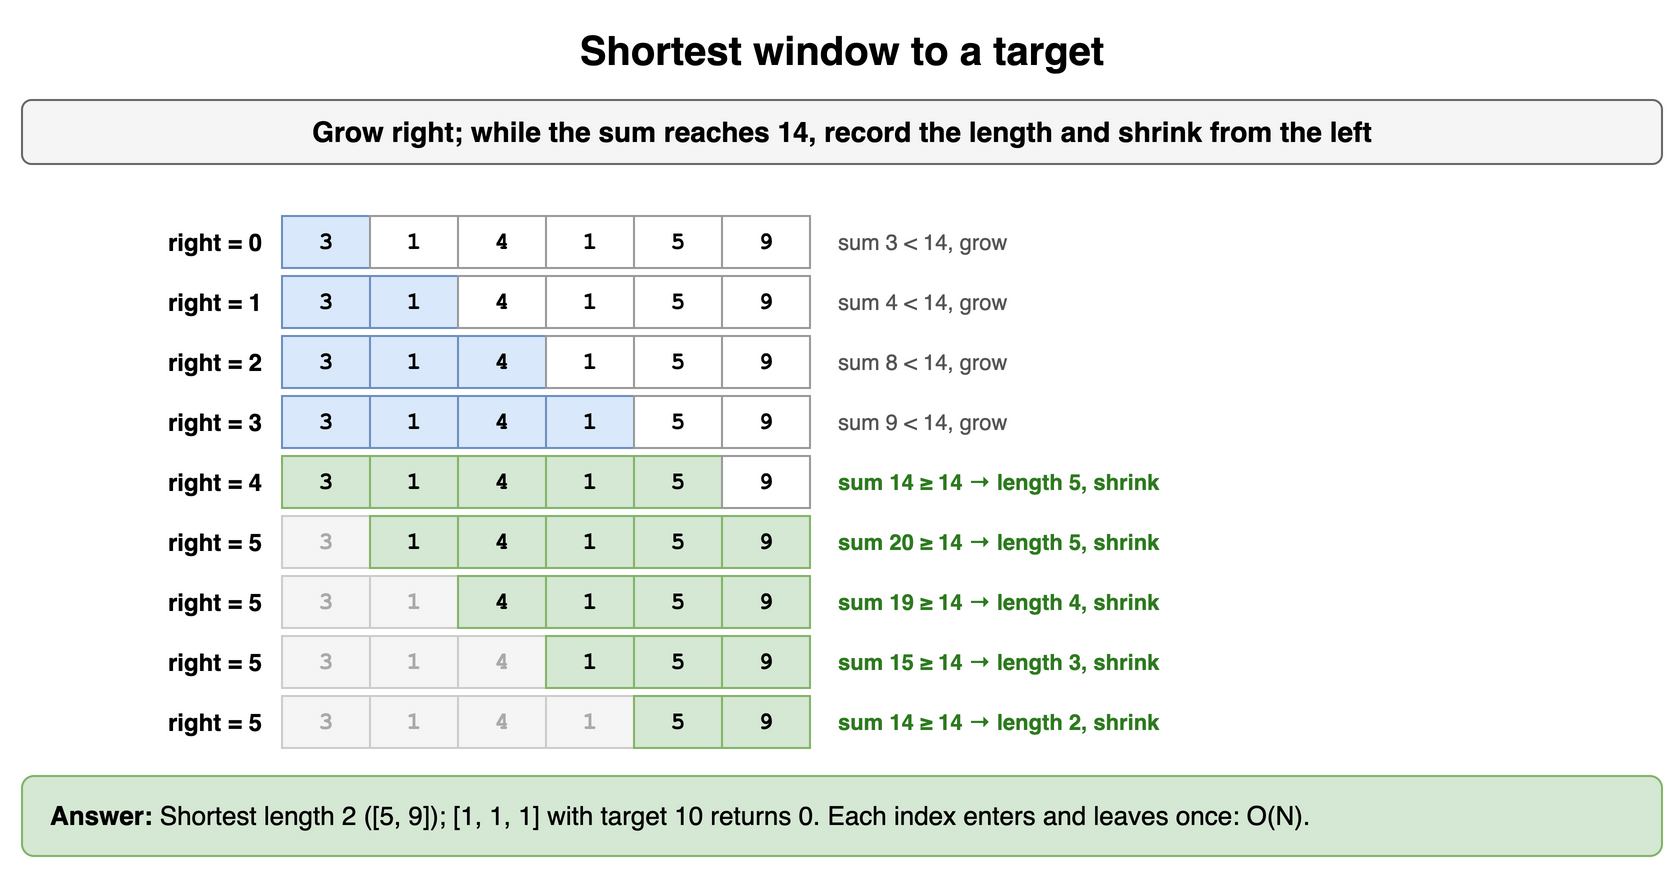

The diagram above was exported from draw.io. Its source (the exported page's mxGraphModel, read from the mxfile embedded in the PNG):
<mxGraphModel dx="900" dy="444" grid="1" gridSize="10" guides="1" tooltips="1" connect="1" arrows="1" fold="1" page="1" pageScale="1" pageWidth="900" pageHeight="444" math="0" shadow="0">
  <root>
    <mxCell id="0" />
    <mxCell id="1" parent="0" />
    <mxCell id="q121" value="Shortest window to a target" style="text;html=1;align=center;verticalAlign=middle;whiteSpace=wrap;fontSize=20;fontStyle=1;" vertex="1" parent="1">
      <mxGeometry x="40" y="10" width="820" height="30" as="geometry" />
    </mxCell>
    <mxCell id="q122" value="Grow right; while the sum reaches 14, record the length and shrink from the left" style="rounded=1;whiteSpace=wrap;html=1;fillColor=#f5f5f5;strokeColor=#666666;fontStyle=1;fontSize=14;" vertex="1" parent="1">
      <mxGeometry x="40" y="50" width="820" height="32" as="geometry" />
    </mxCell>
    <mxCell id="q123" value="3" style="rounded=0;whiteSpace=wrap;html=1;fontFamily=Courier New;fontStyle=1;fontSize=13;fillColor=#dae8fc;strokeColor=#6c8ebf;fontSize=12;" vertex="1" parent="1">
      <mxGeometry x="170" y="108" width="44" height="26" as="geometry" />
    </mxCell>
    <mxCell id="q124" value="1" style="rounded=0;whiteSpace=wrap;html=1;fontFamily=Courier New;fontStyle=1;fontSize=13;fillColor=#ffffff;strokeColor=#999999;fontSize=12;" vertex="1" parent="1">
      <mxGeometry x="214" y="108" width="44" height="26" as="geometry" />
    </mxCell>
    <mxCell id="q125" value="4" style="rounded=0;whiteSpace=wrap;html=1;fontFamily=Courier New;fontStyle=1;fontSize=13;fillColor=#ffffff;strokeColor=#999999;fontSize=12;" vertex="1" parent="1">
      <mxGeometry x="258" y="108" width="44" height="26" as="geometry" />
    </mxCell>
    <mxCell id="q126" value="1" style="rounded=0;whiteSpace=wrap;html=1;fontFamily=Courier New;fontStyle=1;fontSize=13;fillColor=#ffffff;strokeColor=#999999;fontSize=12;" vertex="1" parent="1">
      <mxGeometry x="302" y="108" width="44" height="26" as="geometry" />
    </mxCell>
    <mxCell id="q127" value="5" style="rounded=0;whiteSpace=wrap;html=1;fontFamily=Courier New;fontStyle=1;fontSize=13;fillColor=#ffffff;strokeColor=#999999;fontSize=12;" vertex="1" parent="1">
      <mxGeometry x="346" y="108" width="44" height="26" as="geometry" />
    </mxCell>
    <mxCell id="q128" value="9" style="rounded=0;whiteSpace=wrap;html=1;fontFamily=Courier New;fontStyle=1;fontSize=13;fillColor=#ffffff;strokeColor=#999999;fontSize=12;" vertex="1" parent="1">
      <mxGeometry x="390" y="108" width="44" height="26" as="geometry" />
    </mxCell>
    <mxCell id="q129" value="right = 0" style="text;html=1;whiteSpace=wrap;fontSize=11;align=right;verticalAlign=middle;fontStyle=1;fontSize=12;" vertex="1" parent="1">
      <mxGeometry x="52" y="108" width="110" height="26" as="geometry" />
    </mxCell>
    <mxCell id="q1210" value="sum 3 &lt; 14, grow" style="text;html=1;whiteSpace=wrap;fontSize=11;align=left;verticalAlign=middle;fontSize=11;fontColor=#555555;" vertex="1" parent="1">
      <mxGeometry x="446" y="108" width="330" height="26" as="geometry" />
    </mxCell>
    <mxCell id="q1211" value="3" style="rounded=0;whiteSpace=wrap;html=1;fontFamily=Courier New;fontStyle=1;fontSize=13;fillColor=#dae8fc;strokeColor=#6c8ebf;fontSize=12;" vertex="1" parent="1">
      <mxGeometry x="170" y="138" width="44" height="26" as="geometry" />
    </mxCell>
    <mxCell id="q1212" value="1" style="rounded=0;whiteSpace=wrap;html=1;fontFamily=Courier New;fontStyle=1;fontSize=13;fillColor=#dae8fc;strokeColor=#6c8ebf;fontSize=12;" vertex="1" parent="1">
      <mxGeometry x="214" y="138" width="44" height="26" as="geometry" />
    </mxCell>
    <mxCell id="q1213" value="4" style="rounded=0;whiteSpace=wrap;html=1;fontFamily=Courier New;fontStyle=1;fontSize=13;fillColor=#ffffff;strokeColor=#999999;fontSize=12;" vertex="1" parent="1">
      <mxGeometry x="258" y="138" width="44" height="26" as="geometry" />
    </mxCell>
    <mxCell id="q1214" value="1" style="rounded=0;whiteSpace=wrap;html=1;fontFamily=Courier New;fontStyle=1;fontSize=13;fillColor=#ffffff;strokeColor=#999999;fontSize=12;" vertex="1" parent="1">
      <mxGeometry x="302" y="138" width="44" height="26" as="geometry" />
    </mxCell>
    <mxCell id="q1215" value="5" style="rounded=0;whiteSpace=wrap;html=1;fontFamily=Courier New;fontStyle=1;fontSize=13;fillColor=#ffffff;strokeColor=#999999;fontSize=12;" vertex="1" parent="1">
      <mxGeometry x="346" y="138" width="44" height="26" as="geometry" />
    </mxCell>
    <mxCell id="q1216" value="9" style="rounded=0;whiteSpace=wrap;html=1;fontFamily=Courier New;fontStyle=1;fontSize=13;fillColor=#ffffff;strokeColor=#999999;fontSize=12;" vertex="1" parent="1">
      <mxGeometry x="390" y="138" width="44" height="26" as="geometry" />
    </mxCell>
    <mxCell id="q1217" value="right = 1" style="text;html=1;whiteSpace=wrap;fontSize=11;align=right;verticalAlign=middle;fontStyle=1;fontSize=12;" vertex="1" parent="1">
      <mxGeometry x="52" y="138" width="110" height="26" as="geometry" />
    </mxCell>
    <mxCell id="q1218" value="sum 4 &lt; 14, grow" style="text;html=1;whiteSpace=wrap;fontSize=11;align=left;verticalAlign=middle;fontSize=11;fontColor=#555555;" vertex="1" parent="1">
      <mxGeometry x="446" y="138" width="330" height="26" as="geometry" />
    </mxCell>
    <mxCell id="q1219" value="3" style="rounded=0;whiteSpace=wrap;html=1;fontFamily=Courier New;fontStyle=1;fontSize=13;fillColor=#dae8fc;strokeColor=#6c8ebf;fontSize=12;" vertex="1" parent="1">
      <mxGeometry x="170" y="168" width="44" height="26" as="geometry" />
    </mxCell>
    <mxCell id="q1220" value="1" style="rounded=0;whiteSpace=wrap;html=1;fontFamily=Courier New;fontStyle=1;fontSize=13;fillColor=#dae8fc;strokeColor=#6c8ebf;fontSize=12;" vertex="1" parent="1">
      <mxGeometry x="214" y="168" width="44" height="26" as="geometry" />
    </mxCell>
    <mxCell id="q1221" value="4" style="rounded=0;whiteSpace=wrap;html=1;fontFamily=Courier New;fontStyle=1;fontSize=13;fillColor=#dae8fc;strokeColor=#6c8ebf;fontSize=12;" vertex="1" parent="1">
      <mxGeometry x="258" y="168" width="44" height="26" as="geometry" />
    </mxCell>
    <mxCell id="q1222" value="1" style="rounded=0;whiteSpace=wrap;html=1;fontFamily=Courier New;fontStyle=1;fontSize=13;fillColor=#ffffff;strokeColor=#999999;fontSize=12;" vertex="1" parent="1">
      <mxGeometry x="302" y="168" width="44" height="26" as="geometry" />
    </mxCell>
    <mxCell id="q1223" value="5" style="rounded=0;whiteSpace=wrap;html=1;fontFamily=Courier New;fontStyle=1;fontSize=13;fillColor=#ffffff;strokeColor=#999999;fontSize=12;" vertex="1" parent="1">
      <mxGeometry x="346" y="168" width="44" height="26" as="geometry" />
    </mxCell>
    <mxCell id="q1224" value="9" style="rounded=0;whiteSpace=wrap;html=1;fontFamily=Courier New;fontStyle=1;fontSize=13;fillColor=#ffffff;strokeColor=#999999;fontSize=12;" vertex="1" parent="1">
      <mxGeometry x="390" y="168" width="44" height="26" as="geometry" />
    </mxCell>
    <mxCell id="q1225" value="right = 2" style="text;html=1;whiteSpace=wrap;fontSize=11;align=right;verticalAlign=middle;fontStyle=1;fontSize=12;" vertex="1" parent="1">
      <mxGeometry x="52" y="168" width="110" height="26" as="geometry" />
    </mxCell>
    <mxCell id="q1226" value="sum 8 &lt; 14, grow" style="text;html=1;whiteSpace=wrap;fontSize=11;align=left;verticalAlign=middle;fontSize=11;fontColor=#555555;" vertex="1" parent="1">
      <mxGeometry x="446" y="168" width="330" height="26" as="geometry" />
    </mxCell>
    <mxCell id="q1227" value="3" style="rounded=0;whiteSpace=wrap;html=1;fontFamily=Courier New;fontStyle=1;fontSize=13;fillColor=#dae8fc;strokeColor=#6c8ebf;fontSize=12;" vertex="1" parent="1">
      <mxGeometry x="170" y="198" width="44" height="26" as="geometry" />
    </mxCell>
    <mxCell id="q1228" value="1" style="rounded=0;whiteSpace=wrap;html=1;fontFamily=Courier New;fontStyle=1;fontSize=13;fillColor=#dae8fc;strokeColor=#6c8ebf;fontSize=12;" vertex="1" parent="1">
      <mxGeometry x="214" y="198" width="44" height="26" as="geometry" />
    </mxCell>
    <mxCell id="q1229" value="4" style="rounded=0;whiteSpace=wrap;html=1;fontFamily=Courier New;fontStyle=1;fontSize=13;fillColor=#dae8fc;strokeColor=#6c8ebf;fontSize=12;" vertex="1" parent="1">
      <mxGeometry x="258" y="198" width="44" height="26" as="geometry" />
    </mxCell>
    <mxCell id="q1230" value="1" style="rounded=0;whiteSpace=wrap;html=1;fontFamily=Courier New;fontStyle=1;fontSize=13;fillColor=#dae8fc;strokeColor=#6c8ebf;fontSize=12;" vertex="1" parent="1">
      <mxGeometry x="302" y="198" width="44" height="26" as="geometry" />
    </mxCell>
    <mxCell id="q1231" value="5" style="rounded=0;whiteSpace=wrap;html=1;fontFamily=Courier New;fontStyle=1;fontSize=13;fillColor=#ffffff;strokeColor=#999999;fontSize=12;" vertex="1" parent="1">
      <mxGeometry x="346" y="198" width="44" height="26" as="geometry" />
    </mxCell>
    <mxCell id="q1232" value="9" style="rounded=0;whiteSpace=wrap;html=1;fontFamily=Courier New;fontStyle=1;fontSize=13;fillColor=#ffffff;strokeColor=#999999;fontSize=12;" vertex="1" parent="1">
      <mxGeometry x="390" y="198" width="44" height="26" as="geometry" />
    </mxCell>
    <mxCell id="q1233" value="right = 3" style="text;html=1;whiteSpace=wrap;fontSize=11;align=right;verticalAlign=middle;fontStyle=1;fontSize=12;" vertex="1" parent="1">
      <mxGeometry x="52" y="198" width="110" height="26" as="geometry" />
    </mxCell>
    <mxCell id="q1234" value="sum 9 &lt; 14, grow" style="text;html=1;whiteSpace=wrap;fontSize=11;align=left;verticalAlign=middle;fontSize=11;fontColor=#555555;" vertex="1" parent="1">
      <mxGeometry x="446" y="198" width="330" height="26" as="geometry" />
    </mxCell>
    <mxCell id="q1235" value="3" style="rounded=0;whiteSpace=wrap;html=1;fontFamily=Courier New;fontStyle=1;fontSize=13;fillColor=#d5e8d4;strokeColor=#82b366;fontSize=12;" vertex="1" parent="1">
      <mxGeometry x="170" y="228" width="44" height="26" as="geometry" />
    </mxCell>
    <mxCell id="q1236" value="1" style="rounded=0;whiteSpace=wrap;html=1;fontFamily=Courier New;fontStyle=1;fontSize=13;fillColor=#d5e8d4;strokeColor=#82b366;fontSize=12;" vertex="1" parent="1">
      <mxGeometry x="214" y="228" width="44" height="26" as="geometry" />
    </mxCell>
    <mxCell id="q1237" value="4" style="rounded=0;whiteSpace=wrap;html=1;fontFamily=Courier New;fontStyle=1;fontSize=13;fillColor=#d5e8d4;strokeColor=#82b366;fontSize=12;" vertex="1" parent="1">
      <mxGeometry x="258" y="228" width="44" height="26" as="geometry" />
    </mxCell>
    <mxCell id="q1238" value="1" style="rounded=0;whiteSpace=wrap;html=1;fontFamily=Courier New;fontStyle=1;fontSize=13;fillColor=#d5e8d4;strokeColor=#82b366;fontSize=12;" vertex="1" parent="1">
      <mxGeometry x="302" y="228" width="44" height="26" as="geometry" />
    </mxCell>
    <mxCell id="q1239" value="5" style="rounded=0;whiteSpace=wrap;html=1;fontFamily=Courier New;fontStyle=1;fontSize=13;fillColor=#d5e8d4;strokeColor=#82b366;fontSize=12;" vertex="1" parent="1">
      <mxGeometry x="346" y="228" width="44" height="26" as="geometry" />
    </mxCell>
    <mxCell id="q1240" value="9" style="rounded=0;whiteSpace=wrap;html=1;fontFamily=Courier New;fontStyle=1;fontSize=13;fillColor=#ffffff;strokeColor=#999999;fontSize=12;" vertex="1" parent="1">
      <mxGeometry x="390" y="228" width="44" height="26" as="geometry" />
    </mxCell>
    <mxCell id="q1241" value="right = 4" style="text;html=1;whiteSpace=wrap;fontSize=11;align=right;verticalAlign=middle;fontStyle=1;fontSize=12;" vertex="1" parent="1">
      <mxGeometry x="52" y="228" width="110" height="26" as="geometry" />
    </mxCell>
    <mxCell id="q1242" value="sum 14 ≥ 14 → length 5, shrink" style="text;html=1;whiteSpace=wrap;fontSize=11;align=left;verticalAlign=middle;fontSize=11;fontColor=#2d7a1f;fontStyle=1;" vertex="1" parent="1">
      <mxGeometry x="446" y="228" width="330" height="26" as="geometry" />
    </mxCell>
    <mxCell id="q1243" value="3" style="rounded=0;whiteSpace=wrap;html=1;fontFamily=Courier New;fontStyle=1;fontSize=13;fillColor=#f5f5f5;strokeColor=#cccccc;fontSize=12;fontColor=#aaaaaa;" vertex="1" parent="1">
      <mxGeometry x="170" y="258" width="44" height="26" as="geometry" />
    </mxCell>
    <mxCell id="q1244" value="1" style="rounded=0;whiteSpace=wrap;html=1;fontFamily=Courier New;fontStyle=1;fontSize=13;fillColor=#d5e8d4;strokeColor=#82b366;fontSize=12;" vertex="1" parent="1">
      <mxGeometry x="214" y="258" width="44" height="26" as="geometry" />
    </mxCell>
    <mxCell id="q1245" value="4" style="rounded=0;whiteSpace=wrap;html=1;fontFamily=Courier New;fontStyle=1;fontSize=13;fillColor=#d5e8d4;strokeColor=#82b366;fontSize=12;" vertex="1" parent="1">
      <mxGeometry x="258" y="258" width="44" height="26" as="geometry" />
    </mxCell>
    <mxCell id="q1246" value="1" style="rounded=0;whiteSpace=wrap;html=1;fontFamily=Courier New;fontStyle=1;fontSize=13;fillColor=#d5e8d4;strokeColor=#82b366;fontSize=12;" vertex="1" parent="1">
      <mxGeometry x="302" y="258" width="44" height="26" as="geometry" />
    </mxCell>
    <mxCell id="q1247" value="5" style="rounded=0;whiteSpace=wrap;html=1;fontFamily=Courier New;fontStyle=1;fontSize=13;fillColor=#d5e8d4;strokeColor=#82b366;fontSize=12;" vertex="1" parent="1">
      <mxGeometry x="346" y="258" width="44" height="26" as="geometry" />
    </mxCell>
    <mxCell id="q1248" value="9" style="rounded=0;whiteSpace=wrap;html=1;fontFamily=Courier New;fontStyle=1;fontSize=13;fillColor=#d5e8d4;strokeColor=#82b366;fontSize=12;" vertex="1" parent="1">
      <mxGeometry x="390" y="258" width="44" height="26" as="geometry" />
    </mxCell>
    <mxCell id="q1249" value="right = 5" style="text;html=1;whiteSpace=wrap;fontSize=11;align=right;verticalAlign=middle;fontStyle=1;fontSize=12;" vertex="1" parent="1">
      <mxGeometry x="52" y="258" width="110" height="26" as="geometry" />
    </mxCell>
    <mxCell id="q1250" value="sum 20 ≥ 14 → length 5, shrink" style="text;html=1;whiteSpace=wrap;fontSize=11;align=left;verticalAlign=middle;fontSize=11;fontColor=#2d7a1f;fontStyle=1;" vertex="1" parent="1">
      <mxGeometry x="446" y="258" width="330" height="26" as="geometry" />
    </mxCell>
    <mxCell id="q1251" value="3" style="rounded=0;whiteSpace=wrap;html=1;fontFamily=Courier New;fontStyle=1;fontSize=13;fillColor=#f5f5f5;strokeColor=#cccccc;fontSize=12;fontColor=#aaaaaa;" vertex="1" parent="1">
      <mxGeometry x="170" y="288" width="44" height="26" as="geometry" />
    </mxCell>
    <mxCell id="q1252" value="1" style="rounded=0;whiteSpace=wrap;html=1;fontFamily=Courier New;fontStyle=1;fontSize=13;fillColor=#f5f5f5;strokeColor=#cccccc;fontSize=12;fontColor=#aaaaaa;" vertex="1" parent="1">
      <mxGeometry x="214" y="288" width="44" height="26" as="geometry" />
    </mxCell>
    <mxCell id="q1253" value="4" style="rounded=0;whiteSpace=wrap;html=1;fontFamily=Courier New;fontStyle=1;fontSize=13;fillColor=#d5e8d4;strokeColor=#82b366;fontSize=12;" vertex="1" parent="1">
      <mxGeometry x="258" y="288" width="44" height="26" as="geometry" />
    </mxCell>
    <mxCell id="q1254" value="1" style="rounded=0;whiteSpace=wrap;html=1;fontFamily=Courier New;fontStyle=1;fontSize=13;fillColor=#d5e8d4;strokeColor=#82b366;fontSize=12;" vertex="1" parent="1">
      <mxGeometry x="302" y="288" width="44" height="26" as="geometry" />
    </mxCell>
    <mxCell id="q1255" value="5" style="rounded=0;whiteSpace=wrap;html=1;fontFamily=Courier New;fontStyle=1;fontSize=13;fillColor=#d5e8d4;strokeColor=#82b366;fontSize=12;" vertex="1" parent="1">
      <mxGeometry x="346" y="288" width="44" height="26" as="geometry" />
    </mxCell>
    <mxCell id="q1256" value="9" style="rounded=0;whiteSpace=wrap;html=1;fontFamily=Courier New;fontStyle=1;fontSize=13;fillColor=#d5e8d4;strokeColor=#82b366;fontSize=12;" vertex="1" parent="1">
      <mxGeometry x="390" y="288" width="44" height="26" as="geometry" />
    </mxCell>
    <mxCell id="q1257" value="right = 5" style="text;html=1;whiteSpace=wrap;fontSize=11;align=right;verticalAlign=middle;fontStyle=1;fontSize=12;" vertex="1" parent="1">
      <mxGeometry x="52" y="288" width="110" height="26" as="geometry" />
    </mxCell>
    <mxCell id="q1258" value="sum 19 ≥ 14 → length 4, shrink" style="text;html=1;whiteSpace=wrap;fontSize=11;align=left;verticalAlign=middle;fontSize=11;fontColor=#2d7a1f;fontStyle=1;" vertex="1" parent="1">
      <mxGeometry x="446" y="288" width="330" height="26" as="geometry" />
    </mxCell>
    <mxCell id="q1259" value="3" style="rounded=0;whiteSpace=wrap;html=1;fontFamily=Courier New;fontStyle=1;fontSize=13;fillColor=#f5f5f5;strokeColor=#cccccc;fontSize=12;fontColor=#aaaaaa;" vertex="1" parent="1">
      <mxGeometry x="170" y="318" width="44" height="26" as="geometry" />
    </mxCell>
    <mxCell id="q1260" value="1" style="rounded=0;whiteSpace=wrap;html=1;fontFamily=Courier New;fontStyle=1;fontSize=13;fillColor=#f5f5f5;strokeColor=#cccccc;fontSize=12;fontColor=#aaaaaa;" vertex="1" parent="1">
      <mxGeometry x="214" y="318" width="44" height="26" as="geometry" />
    </mxCell>
    <mxCell id="q1261" value="4" style="rounded=0;whiteSpace=wrap;html=1;fontFamily=Courier New;fontStyle=1;fontSize=13;fillColor=#f5f5f5;strokeColor=#cccccc;fontSize=12;fontColor=#aaaaaa;" vertex="1" parent="1">
      <mxGeometry x="258" y="318" width="44" height="26" as="geometry" />
    </mxCell>
    <mxCell id="q1262" value="1" style="rounded=0;whiteSpace=wrap;html=1;fontFamily=Courier New;fontStyle=1;fontSize=13;fillColor=#d5e8d4;strokeColor=#82b366;fontSize=12;" vertex="1" parent="1">
      <mxGeometry x="302" y="318" width="44" height="26" as="geometry" />
    </mxCell>
    <mxCell id="q1263" value="5" style="rounded=0;whiteSpace=wrap;html=1;fontFamily=Courier New;fontStyle=1;fontSize=13;fillColor=#d5e8d4;strokeColor=#82b366;fontSize=12;" vertex="1" parent="1">
      <mxGeometry x="346" y="318" width="44" height="26" as="geometry" />
    </mxCell>
    <mxCell id="q1264" value="9" style="rounded=0;whiteSpace=wrap;html=1;fontFamily=Courier New;fontStyle=1;fontSize=13;fillColor=#d5e8d4;strokeColor=#82b366;fontSize=12;" vertex="1" parent="1">
      <mxGeometry x="390" y="318" width="44" height="26" as="geometry" />
    </mxCell>
    <mxCell id="q1265" value="right = 5" style="text;html=1;whiteSpace=wrap;fontSize=11;align=right;verticalAlign=middle;fontStyle=1;fontSize=12;" vertex="1" parent="1">
      <mxGeometry x="52" y="318" width="110" height="26" as="geometry" />
    </mxCell>
    <mxCell id="q1266" value="sum 15 ≥ 14 → length 3, shrink" style="text;html=1;whiteSpace=wrap;fontSize=11;align=left;verticalAlign=middle;fontSize=11;fontColor=#2d7a1f;fontStyle=1;" vertex="1" parent="1">
      <mxGeometry x="446" y="318" width="330" height="26" as="geometry" />
    </mxCell>
    <mxCell id="q1267" value="3" style="rounded=0;whiteSpace=wrap;html=1;fontFamily=Courier New;fontStyle=1;fontSize=13;fillColor=#f5f5f5;strokeColor=#cccccc;fontSize=12;fontColor=#aaaaaa;" vertex="1" parent="1">
      <mxGeometry x="170" y="348" width="44" height="26" as="geometry" />
    </mxCell>
    <mxCell id="q1268" value="1" style="rounded=0;whiteSpace=wrap;html=1;fontFamily=Courier New;fontStyle=1;fontSize=13;fillColor=#f5f5f5;strokeColor=#cccccc;fontSize=12;fontColor=#aaaaaa;" vertex="1" parent="1">
      <mxGeometry x="214" y="348" width="44" height="26" as="geometry" />
    </mxCell>
    <mxCell id="q1269" value="4" style="rounded=0;whiteSpace=wrap;html=1;fontFamily=Courier New;fontStyle=1;fontSize=13;fillColor=#f5f5f5;strokeColor=#cccccc;fontSize=12;fontColor=#aaaaaa;" vertex="1" parent="1">
      <mxGeometry x="258" y="348" width="44" height="26" as="geometry" />
    </mxCell>
    <mxCell id="q1270" value="1" style="rounded=0;whiteSpace=wrap;html=1;fontFamily=Courier New;fontStyle=1;fontSize=13;fillColor=#f5f5f5;strokeColor=#cccccc;fontSize=12;fontColor=#aaaaaa;" vertex="1" parent="1">
      <mxGeometry x="302" y="348" width="44" height="26" as="geometry" />
    </mxCell>
    <mxCell id="q1271" value="5" style="rounded=0;whiteSpace=wrap;html=1;fontFamily=Courier New;fontStyle=1;fontSize=13;fillColor=#d5e8d4;strokeColor=#82b366;fontSize=12;" vertex="1" parent="1">
      <mxGeometry x="346" y="348" width="44" height="26" as="geometry" />
    </mxCell>
    <mxCell id="q1272" value="9" style="rounded=0;whiteSpace=wrap;html=1;fontFamily=Courier New;fontStyle=1;fontSize=13;fillColor=#d5e8d4;strokeColor=#82b366;fontSize=12;" vertex="1" parent="1">
      <mxGeometry x="390" y="348" width="44" height="26" as="geometry" />
    </mxCell>
    <mxCell id="q1273" value="right = 5" style="text;html=1;whiteSpace=wrap;fontSize=11;align=right;verticalAlign=middle;fontStyle=1;fontSize=12;" vertex="1" parent="1">
      <mxGeometry x="52" y="348" width="110" height="26" as="geometry" />
    </mxCell>
    <mxCell id="q1274" value="sum 14 ≥ 14 → length 2, shrink" style="text;html=1;whiteSpace=wrap;fontSize=11;align=left;verticalAlign=middle;fontSize=11;fontColor=#2d7a1f;fontStyle=1;" vertex="1" parent="1">
      <mxGeometry x="446" y="348" width="330" height="26" as="geometry" />
    </mxCell>
    <mxCell id="q1275" value="&lt;b&gt;Answer:&lt;/b&gt; Shortest length 2 ([5, 9]); [1, 1, 1] with target 10 returns 0. Each index enters and leaves once: O(N)." style="rounded=1;whiteSpace=wrap;html=1;fillColor=#d5e8d4;strokeColor=#82b366;fontSize=13;align=left;spacingLeft=12;" vertex="1" parent="1">
      <mxGeometry x="40" y="388" width="820" height="40" as="geometry" />
    </mxCell>
  </root>
</mxGraphModel>